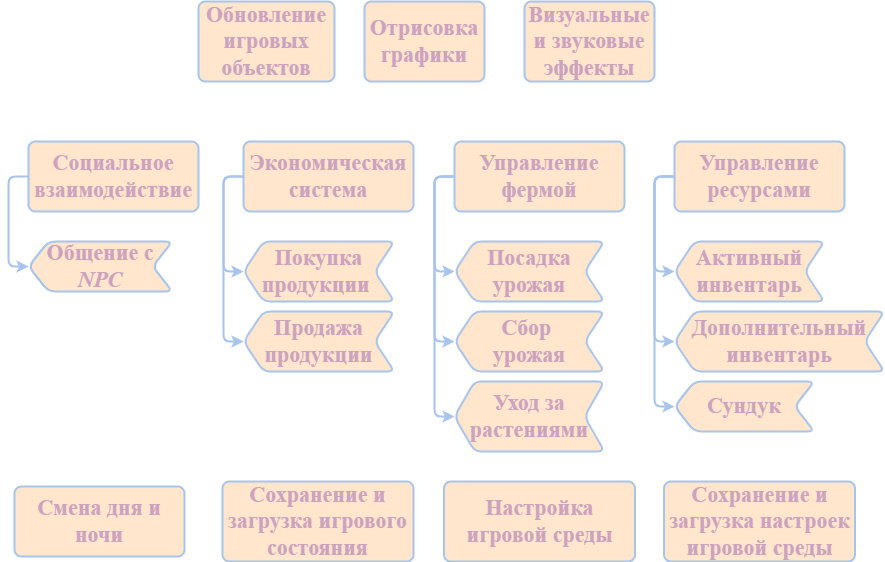

The diagram above was exported from draw.io. Its source (the exported page's mxGraphModel, read from the mxfile embedded in the PNG):
<mxGraphModel dx="1002" dy="569" grid="1" gridSize="10" guides="1" tooltips="1" connect="1" arrows="1" fold="1" page="1" pageScale="1" pageWidth="827" pageHeight="1169" math="0" shadow="0">
  <root>
    <mxCell id="0" />
    <mxCell id="1" parent="0" />
    <mxCell id="PSV7ywFVyCGFKsx2KhaI-1" value="&lt;span style=&quot;font-style: normal;&quot;&gt;Обновление игровых объектов&lt;/span&gt;" style="rounded=1;whiteSpace=wrap;html=1;absoluteArcSize=1;arcSize=14;strokeWidth=2;fillColor=#ffe6cc;strokeColor=#A9C4EB;fontSize=22;align=center;verticalAlign=middle;fontFamily=Times New Roman;fontStyle=3;fontColor=#CDA2BE;" parent="1" vertex="1">
      <mxGeometry x="294" y="80" width="136" height="80" as="geometry" />
    </mxCell>
    <mxCell id="PSV7ywFVyCGFKsx2KhaI-2" value="&lt;span style=&quot;font-style: normal;&quot;&gt;Отрисовка графики&lt;/span&gt;" style="rounded=1;whiteSpace=wrap;html=1;absoluteArcSize=1;arcSize=14;strokeWidth=2;fillColor=#ffe6cc;strokeColor=#A9C4EB;fontSize=22;align=center;verticalAlign=middle;fontFamily=Times New Roman;fontStyle=3;fontColor=#CDA2BE;" parent="1" vertex="1">
      <mxGeometry x="460" y="80" width="120" height="80" as="geometry" />
    </mxCell>
    <mxCell id="PSV7ywFVyCGFKsx2KhaI-3" value="&lt;span style=&quot;font-style: normal;&quot;&gt;Визуальные и звуковые эффекты&lt;/span&gt;" style="rounded=1;whiteSpace=wrap;html=1;absoluteArcSize=1;arcSize=14;strokeWidth=2;fillColor=#ffe6cc;strokeColor=#A9C4EB;fontSize=22;align=center;verticalAlign=middle;fontFamily=Times New Roman;fontStyle=3;fontColor=#CDA2BE;" parent="1" vertex="1">
      <mxGeometry x="620" y="80" width="130" height="80" as="geometry" />
    </mxCell>
    <mxCell id="PSV7ywFVyCGFKsx2KhaI-11" style="edgeStyle=orthogonalEdgeStyle;rounded=1;orthogonalLoop=1;jettySize=auto;html=1;exitX=0;exitY=0.5;exitDx=0;exitDy=0;entryX=1;entryY=0.5;entryDx=0;entryDy=0;strokeColor=#A9C4EB;strokeWidth=2;align=center;verticalAlign=middle;arcSize=14;fontFamily=Times New Roman;fontSize=22;fontColor=#CDA2BE;fontStyle=3;fillColor=#ffe6cc;" parent="1" source="PSV7ywFVyCGFKsx2KhaI-4" target="PSV7ywFVyCGFKsx2KhaI-9" edge="1">
      <mxGeometry relative="1" as="geometry" />
    </mxCell>
    <mxCell id="PSV7ywFVyCGFKsx2KhaI-4" value="&lt;span style=&quot;font-style: normal;&quot;&gt;Социальное взаимодействие&lt;/span&gt;" style="rounded=1;whiteSpace=wrap;html=1;absoluteArcSize=1;arcSize=14;strokeWidth=2;fillColor=#ffe6cc;strokeColor=#A9C4EB;fontSize=22;align=center;verticalAlign=middle;fontFamily=Times New Roman;fontStyle=3;fontColor=#CDA2BE;" parent="1" vertex="1">
      <mxGeometry x="124" y="220" width="170" height="70" as="geometry" />
    </mxCell>
    <mxCell id="PSV7ywFVyCGFKsx2KhaI-9" value="&lt;span style=&quot;font-style: normal;&quot;&gt;Общение с&lt;/span&gt; NPC" style="shape=step;perimeter=stepPerimeter;whiteSpace=wrap;html=1;fixedSize=1;rounded=1;strokeColor=#A9C4EB;strokeWidth=2;align=center;verticalAlign=middle;arcSize=14;fontFamily=Times New Roman;fontSize=22;fontColor=#CDA2BE;fontStyle=3;fillColor=#ffe6cc;direction=west;" parent="1" vertex="1">
      <mxGeometry x="124" y="320" width="144" height="50" as="geometry" />
    </mxCell>
    <mxCell id="PSV7ywFVyCGFKsx2KhaI-12" style="edgeStyle=orthogonalEdgeStyle;rounded=1;orthogonalLoop=1;jettySize=auto;html=1;exitX=0;exitY=0.5;exitDx=0;exitDy=0;entryX=1;entryY=0.5;entryDx=0;entryDy=0;strokeColor=#A9C4EB;strokeWidth=2;align=center;verticalAlign=middle;arcSize=14;fontFamily=Times New Roman;fontSize=22;fontColor=#CDA2BE;fontStyle=3;fillColor=#ffe6cc;" parent="1" source="PSV7ywFVyCGFKsx2KhaI-13" target="PSV7ywFVyCGFKsx2KhaI-14" edge="1">
      <mxGeometry relative="1" as="geometry" />
    </mxCell>
    <mxCell id="PSV7ywFVyCGFKsx2KhaI-16" style="edgeStyle=orthogonalEdgeStyle;rounded=1;orthogonalLoop=1;jettySize=auto;html=1;exitX=0;exitY=0.5;exitDx=0;exitDy=0;entryX=1;entryY=0.5;entryDx=0;entryDy=0;strokeColor=#A9C4EB;strokeWidth=2;align=center;verticalAlign=middle;arcSize=14;fontFamily=Times New Roman;fontSize=22;fontColor=#CDA2BE;fontStyle=3;fillColor=#ffe6cc;" parent="1" source="PSV7ywFVyCGFKsx2KhaI-13" target="PSV7ywFVyCGFKsx2KhaI-15" edge="1">
      <mxGeometry relative="1" as="geometry" />
    </mxCell>
    <mxCell id="PSV7ywFVyCGFKsx2KhaI-13" value="&lt;span style=&quot;font-style: normal;&quot;&gt;Экономическая система&lt;/span&gt;" style="rounded=1;whiteSpace=wrap;html=1;absoluteArcSize=1;arcSize=14;strokeWidth=2;fillColor=#ffe6cc;strokeColor=#A9C4EB;fontSize=22;align=center;verticalAlign=middle;fontFamily=Times New Roman;fontStyle=3;fontColor=#CDA2BE;" parent="1" vertex="1">
      <mxGeometry x="339" y="220" width="170" height="70" as="geometry" />
    </mxCell>
    <mxCell id="PSV7ywFVyCGFKsx2KhaI-14" value="&lt;span style=&quot;font-style: normal;&quot;&gt;Покупка продукции&amp;nbsp;&lt;/span&gt;" style="shape=step;perimeter=stepPerimeter;whiteSpace=wrap;html=1;fixedSize=1;rounded=1;strokeColor=#A9C4EB;strokeWidth=2;align=center;verticalAlign=middle;arcSize=14;fontFamily=Times New Roman;fontSize=22;fontColor=#CDA2BE;fontStyle=3;fillColor=#ffe6cc;direction=west;" parent="1" vertex="1">
      <mxGeometry x="339" y="320" width="151" height="60" as="geometry" />
    </mxCell>
    <mxCell id="PSV7ywFVyCGFKsx2KhaI-15" value="&lt;span style=&quot;font-style: normal;&quot;&gt;Продажа продукции&lt;/span&gt;" style="shape=step;perimeter=stepPerimeter;whiteSpace=wrap;html=1;fixedSize=1;rounded=1;strokeColor=#A9C4EB;strokeWidth=2;align=center;verticalAlign=middle;arcSize=14;fontFamily=Times New Roman;fontSize=22;fontColor=#CDA2BE;fontStyle=3;fillColor=#ffe6cc;direction=west;" parent="1" vertex="1">
      <mxGeometry x="339" y="390" width="151" height="60" as="geometry" />
    </mxCell>
    <mxCell id="PSV7ywFVyCGFKsx2KhaI-17" style="edgeStyle=orthogonalEdgeStyle;rounded=1;orthogonalLoop=1;jettySize=auto;html=1;exitX=0;exitY=0.5;exitDx=0;exitDy=0;entryX=1;entryY=0.5;entryDx=0;entryDy=0;strokeColor=#A9C4EB;strokeWidth=2;align=center;verticalAlign=middle;arcSize=14;fontFamily=Times New Roman;fontSize=22;fontColor=#CDA2BE;fontStyle=3;fillColor=#ffe6cc;" parent="1" source="PSV7ywFVyCGFKsx2KhaI-19" target="PSV7ywFVyCGFKsx2KhaI-20" edge="1">
      <mxGeometry relative="1" as="geometry" />
    </mxCell>
    <mxCell id="PSV7ywFVyCGFKsx2KhaI-18" style="edgeStyle=orthogonalEdgeStyle;rounded=1;orthogonalLoop=1;jettySize=auto;html=1;exitX=0;exitY=0.5;exitDx=0;exitDy=0;entryX=1;entryY=0.5;entryDx=0;entryDy=0;strokeColor=#A9C4EB;strokeWidth=2;align=center;verticalAlign=middle;arcSize=14;fontFamily=Times New Roman;fontSize=22;fontColor=#CDA2BE;fontStyle=3;fillColor=#ffe6cc;" parent="1" source="PSV7ywFVyCGFKsx2KhaI-19" target="PSV7ywFVyCGFKsx2KhaI-21" edge="1">
      <mxGeometry relative="1" as="geometry" />
    </mxCell>
    <mxCell id="PSV7ywFVyCGFKsx2KhaI-24" style="edgeStyle=orthogonalEdgeStyle;rounded=1;orthogonalLoop=1;jettySize=auto;html=1;exitX=0;exitY=0.5;exitDx=0;exitDy=0;entryX=1;entryY=0.5;entryDx=0;entryDy=0;strokeColor=#A9C4EB;strokeWidth=2;align=center;verticalAlign=middle;arcSize=14;fontFamily=Times New Roman;fontSize=22;fontColor=#CDA2BE;fontStyle=3;fillColor=#ffe6cc;" parent="1" source="PSV7ywFVyCGFKsx2KhaI-19" target="PSV7ywFVyCGFKsx2KhaI-23" edge="1">
      <mxGeometry relative="1" as="geometry" />
    </mxCell>
    <mxCell id="PSV7ywFVyCGFKsx2KhaI-19" value="&lt;span style=&quot;font-style: normal;&quot;&gt;Управление фермой&lt;/span&gt;" style="rounded=1;whiteSpace=wrap;html=1;absoluteArcSize=1;arcSize=14;strokeWidth=2;fillColor=#ffe6cc;strokeColor=#A9C4EB;fontSize=22;align=center;verticalAlign=middle;fontFamily=Times New Roman;fontStyle=3;fontColor=#CDA2BE;" parent="1" vertex="1">
      <mxGeometry x="550" y="220" width="170" height="70" as="geometry" />
    </mxCell>
    <mxCell id="PSV7ywFVyCGFKsx2KhaI-20" value="&lt;span style=&quot;font-style: normal;&quot;&gt;Посадка урожая&lt;/span&gt;" style="shape=step;perimeter=stepPerimeter;whiteSpace=wrap;html=1;fixedSize=1;rounded=1;strokeColor=#A9C4EB;strokeWidth=2;align=center;verticalAlign=middle;arcSize=14;fontFamily=Times New Roman;fontSize=22;fontColor=#CDA2BE;fontStyle=3;fillColor=#ffe6cc;direction=west;" parent="1" vertex="1">
      <mxGeometry x="550" y="320" width="150" height="60" as="geometry" />
    </mxCell>
    <mxCell id="PSV7ywFVyCGFKsx2KhaI-21" value="&lt;span style=&quot;font-style: normal;&quot;&gt;Сбор&amp;nbsp;&lt;/span&gt;&lt;div&gt;&lt;span style=&quot;font-style: normal;&quot;&gt;урожая&lt;/span&gt;&lt;/div&gt;" style="shape=step;perimeter=stepPerimeter;whiteSpace=wrap;html=1;fixedSize=1;rounded=1;strokeColor=#A9C4EB;strokeWidth=2;align=center;verticalAlign=middle;arcSize=14;fontFamily=Times New Roman;fontSize=22;fontColor=#CDA2BE;fontStyle=3;fillColor=#ffe6cc;direction=west;" parent="1" vertex="1">
      <mxGeometry x="550" y="390" width="150" height="60" as="geometry" />
    </mxCell>
    <mxCell id="PSV7ywFVyCGFKsx2KhaI-23" value="&lt;span style=&quot;font-style: normal;&quot;&gt;Уход за растениями&lt;/span&gt;" style="shape=step;perimeter=stepPerimeter;whiteSpace=wrap;html=1;fixedSize=1;rounded=1;strokeColor=#A9C4EB;strokeWidth=2;align=center;verticalAlign=middle;arcSize=14;fontFamily=Times New Roman;fontSize=22;fontColor=#CDA2BE;fontStyle=3;fillColor=#ffe6cc;direction=west;" parent="1" vertex="1">
      <mxGeometry x="550" y="460" width="150" height="70" as="geometry" />
    </mxCell>
    <mxCell id="PSV7ywFVyCGFKsx2KhaI-25" style="edgeStyle=orthogonalEdgeStyle;rounded=1;orthogonalLoop=1;jettySize=auto;html=1;exitX=0;exitY=0.5;exitDx=0;exitDy=0;entryX=1;entryY=0.5;entryDx=0;entryDy=0;strokeColor=#A9C4EB;strokeWidth=2;align=center;verticalAlign=middle;arcSize=14;fontFamily=Times New Roman;fontSize=22;fontColor=#CDA2BE;fontStyle=3;fillColor=#ffe6cc;" parent="1" source="PSV7ywFVyCGFKsx2KhaI-28" target="PSV7ywFVyCGFKsx2KhaI-29" edge="1">
      <mxGeometry relative="1" as="geometry" />
    </mxCell>
    <mxCell id="PSV7ywFVyCGFKsx2KhaI-26" style="edgeStyle=orthogonalEdgeStyle;rounded=1;orthogonalLoop=1;jettySize=auto;html=1;exitX=0;exitY=0.5;exitDx=0;exitDy=0;entryX=1;entryY=0.5;entryDx=0;entryDy=0;strokeColor=#A9C4EB;strokeWidth=2;align=center;verticalAlign=middle;arcSize=14;fontFamily=Times New Roman;fontSize=22;fontColor=#CDA2BE;fontStyle=3;fillColor=#ffe6cc;" parent="1" source="PSV7ywFVyCGFKsx2KhaI-28" target="PSV7ywFVyCGFKsx2KhaI-30" edge="1">
      <mxGeometry relative="1" as="geometry" />
    </mxCell>
    <mxCell id="PSV7ywFVyCGFKsx2KhaI-27" style="edgeStyle=orthogonalEdgeStyle;rounded=1;orthogonalLoop=1;jettySize=auto;html=1;exitX=0;exitY=0.5;exitDx=0;exitDy=0;entryX=1;entryY=0.5;entryDx=0;entryDy=0;strokeColor=#A9C4EB;strokeWidth=2;align=center;verticalAlign=middle;arcSize=14;fontFamily=Times New Roman;fontSize=22;fontColor=#CDA2BE;fontStyle=3;fillColor=#ffe6cc;" parent="1" source="PSV7ywFVyCGFKsx2KhaI-28" target="PSV7ywFVyCGFKsx2KhaI-31" edge="1">
      <mxGeometry relative="1" as="geometry" />
    </mxCell>
    <mxCell id="PSV7ywFVyCGFKsx2KhaI-28" value="&lt;span style=&quot;font-style: normal;&quot;&gt;Управление ресурсами&lt;/span&gt;" style="rounded=1;whiteSpace=wrap;html=1;absoluteArcSize=1;arcSize=14;strokeWidth=2;fillColor=#ffe6cc;strokeColor=#A9C4EB;fontSize=22;align=center;verticalAlign=middle;fontFamily=Times New Roman;fontStyle=3;fontColor=#CDA2BE;" parent="1" vertex="1">
      <mxGeometry x="770" y="220" width="170" height="70" as="geometry" />
    </mxCell>
    <mxCell id="PSV7ywFVyCGFKsx2KhaI-29" value="&lt;span style=&quot;font-style: normal;&quot;&gt;Активный инвентарь&lt;/span&gt;" style="shape=step;perimeter=stepPerimeter;whiteSpace=wrap;html=1;fixedSize=1;rounded=1;strokeColor=#A9C4EB;strokeWidth=2;align=center;verticalAlign=middle;arcSize=14;fontFamily=Times New Roman;fontSize=22;fontColor=#CDA2BE;fontStyle=3;fillColor=#ffe6cc;direction=west;" parent="1" vertex="1">
      <mxGeometry x="770" y="320" width="150" height="60" as="geometry" />
    </mxCell>
    <mxCell id="PSV7ywFVyCGFKsx2KhaI-30" value="&lt;span style=&quot;font-style: normal;&quot;&gt;Дополнительный инвентарь&lt;/span&gt;" style="shape=step;perimeter=stepPerimeter;whiteSpace=wrap;html=1;fixedSize=1;rounded=1;strokeColor=#A9C4EB;strokeWidth=2;align=center;verticalAlign=middle;arcSize=14;fontFamily=Times New Roman;fontSize=22;fontColor=#CDA2BE;fontStyle=3;fillColor=#ffe6cc;direction=west;" parent="1" vertex="1">
      <mxGeometry x="770" y="390" width="210" height="60" as="geometry" />
    </mxCell>
    <mxCell id="PSV7ywFVyCGFKsx2KhaI-31" value="&lt;span style=&quot;font-style: normal;&quot;&gt;Сундук&lt;/span&gt;" style="shape=step;perimeter=stepPerimeter;whiteSpace=wrap;html=1;fixedSize=1;rounded=1;strokeColor=#A9C4EB;strokeWidth=2;align=center;verticalAlign=middle;arcSize=14;fontFamily=Times New Roman;fontSize=22;fontColor=#CDA2BE;fontStyle=3;fillColor=#ffe6cc;direction=west;" parent="1" vertex="1">
      <mxGeometry x="770" y="460" width="140" height="50" as="geometry" />
    </mxCell>
    <mxCell id="PSV7ywFVyCGFKsx2KhaI-32" value="&lt;span style=&quot;font-style: normal;&quot;&gt;Смена дня и ночи&lt;/span&gt;" style="rounded=1;whiteSpace=wrap;html=1;absoluteArcSize=1;arcSize=14;strokeWidth=2;fillColor=#ffe6cc;strokeColor=#A9C4EB;fontSize=22;align=center;verticalAlign=middle;fontFamily=Times New Roman;fontStyle=3;fontColor=#CDA2BE;" parent="1" vertex="1">
      <mxGeometry x="110" y="565" width="170" height="70" as="geometry" />
    </mxCell>
    <mxCell id="PSV7ywFVyCGFKsx2KhaI-33" value="&lt;span style=&quot;font-style: normal;&quot;&gt;Сохранение и загрузка игрового состояния&lt;/span&gt;" style="rounded=1;whiteSpace=wrap;html=1;absoluteArcSize=1;arcSize=14;strokeWidth=2;fillColor=#ffe6cc;strokeColor=#A9C4EB;fontSize=22;align=center;verticalAlign=middle;fontFamily=Times New Roman;fontStyle=3;fontColor=#CDA2BE;" parent="1" vertex="1">
      <mxGeometry x="318" y="560" width="191" height="80" as="geometry" />
    </mxCell>
    <mxCell id="PSV7ywFVyCGFKsx2KhaI-34" value="&lt;span style=&quot;font-style: normal;&quot;&gt;Настройка игровой среды&lt;/span&gt;" style="rounded=1;whiteSpace=wrap;html=1;absoluteArcSize=1;arcSize=14;strokeWidth=2;fillColor=#ffe6cc;strokeColor=#A9C4EB;fontSize=22;align=center;verticalAlign=middle;fontFamily=Times New Roman;fontStyle=3;fontColor=#CDA2BE;" parent="1" vertex="1">
      <mxGeometry x="539.5" y="560" width="191" height="80" as="geometry" />
    </mxCell>
    <mxCell id="PSV7ywFVyCGFKsx2KhaI-35" value="&lt;span style=&quot;font-style: normal;&quot;&gt;Сохранение и загрузка настроек игровой среды&lt;/span&gt;" style="rounded=1;whiteSpace=wrap;html=1;absoluteArcSize=1;arcSize=14;strokeWidth=2;fillColor=#ffe6cc;strokeColor=#A9C4EB;fontSize=22;align=center;verticalAlign=middle;fontFamily=Times New Roman;fontStyle=3;fontColor=#CDA2BE;" parent="1" vertex="1">
      <mxGeometry x="759.5" y="560" width="191" height="80" as="geometry" />
    </mxCell>
  </root>
</mxGraphModel>